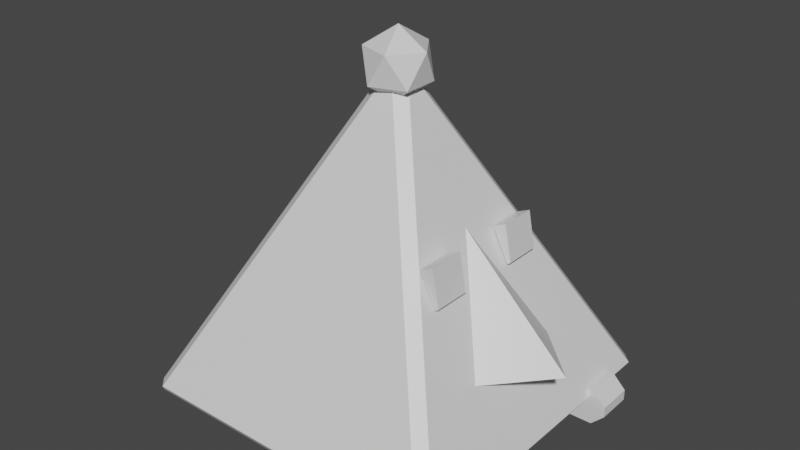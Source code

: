 # Source: PlayerTri.blend  (saved by Blender 2.90.8; exported with 4.5.12 LTS)
import bpy
from mathutils import Matrix  # noqa: F401  (used for matrix-valued properties, if any)

bpy.ops.wm.read_factory_settings(use_empty=True)
scene = bpy.context.scene
scene.name = 'Scene'

# ---- collections
col_collection = bpy.data.collections.new('Collection'); scene.collection.children.link(col_collection)

# ---- materials (node trees are filled in below, after node groups)
mat_material = bpy.data.materials.new('Material')
mat_material.alpha_threshold = 0.0
mat_material.use_transparent_shadow = False
mat_material.line_color = (0.0, 0.0, 0.0, 1.0)

# ---- material node trees
mat_material.use_nodes = True; mat_material.node_tree.nodes.clear()
_N = mat_material.node_tree.nodes; _L = mat_material.node_tree.links
n0 = _N.new('ShaderNodeOutputMaterial'); n0.name = 'Material Output'; n0.location = (300, 300)
n1 = _N.new('ShaderNodeBsdfPrincipled'); n1.name = 'Principled BSDF'; n1.location = (10, 300)
n1.distribution = 'GGX'
n1.subsurface_method = 'BURLEY'
n1.inputs[2].default_value = 0.4
n1.inputs[3].default_value = 1.45
n1.inputs[27].default_value = (0.0, 0.0, 0.0, 1.0)
n1.inputs[28].default_value = 1.0
_L.new(n1.outputs[0], n0.inputs[0])
n0.is_active_output = True

# ---- world
world_world = bpy.data.worlds.new('World'); scene.world = world_world
world_world.use_nodes = True; world_world.node_tree.nodes.clear()
_N = world_world.node_tree.nodes; _L = world_world.node_tree.links
n0 = _N.new('ShaderNodeOutputWorld'); n0.name = 'World Output'; n0.location = (300, 300)
n1 = _N.new('ShaderNodeBackground'); n1.name = 'Background'; n1.location = (10, 300)
n1.inputs[0].default_value = (0.05088, 0.05088, 0.05088, 1.0)
_L.new(n1.outputs[0], n0.inputs[0])
n0.is_active_output = True
world_world.color = (0.05088, 0.05088, 0.05088)
world_world.use_sun_shadow = False
world_world.sun_shadow_jitter_overblur = 0.0

# ---- meshes
me_cube = bpy.data.meshes.new('Cube')
me_cube.from_pydata([(0.0, 0.05966, 0.8807), (-0.05966, 0.0, 0.8807), (0.0, -0.05966, 0.8807), (0.05966, 0.0, 0.8807), (0.9455, 0.9455, -1.0), (0.916, 0.9756, -0.9513), (0.9756, 0.916, -0.9513), (0.916, -0.9756, -0.9513), (0.9455, -0.9455, -1.0), (0.9756, -0.916, -0.9513), (-0.9756, 0.916, -0.9513), (-0.916, 0.9756, -0.9513), (-0.9455, 0.9455, -1.0), (-0.9756, -0.916, -0.9513), (-0.9455, -0.9455, -1.0), (-0.916, -0.9756, -0.9513)], [], [(6, 3, 9), (12, 4, 8, 14), (13, 1, 10), (7, 2, 15), (0, 1, 2, 3), (4, 5, 6), (7, 8, 9), (10, 11, 12), (13, 14, 15), (12, 14, 13, 10), (4, 12, 11, 5), (3, 6, 5, 0), (14, 8, 7, 15), (8, 4, 6, 9), (15, 2, 1, 13), (2, 7, 9, 3), (0, 11, 10, 1), (11, 0, 5)])
_uv = me_cube.uv_layers.new(name='UVMap')
_uv.uv.foreach_set('vector', [0.3811, 0.5135, 0.6101, 0.7425, 0.3811, 0.7425, 0.1318, 0.5068, 0.3682, 0.5068, 0.3682, 0.7432, 0.1318, 0.7432, 0.3811, 0.01355, 0.6101, 0.2425, 0.3811, 0.2425, 0.3811, 0.7635, 0.6101, 0.9925, 0.3811, 0.9925, 0.6161, 0.9955, 0.6126, 1.0, 0.6126, 0.9876, 0.6126, 0.9876, 0.3682, 0.5068, 0.3645, 0.5, 0.375, 0.5105, 0.3645, 0.747, 0.3682, 0.75, 0.375, 0.7395, 0.128, 0.5105, 0.1355, 0.5, 0.125, 0.5068, 0.3811, 0.01355, 0.375, 0.006808, 0.3836, 0.008575, 0.375, 0.2432, 0.375, 0.006808, 0.3811, 0.01355, 0.3811, 0.2425, 0.3682, 0.5068, 0.1318, 0.5068, 0.1355, 0.5, 0.3645, 0.5, 0.6101, 0.7425, 0.3811, 0.5135, 0.3836, 0.5086, 0.6126, 0.7376, 0.375, 0.9932, 0.375, 0.7568, 0.3811, 0.7635, 0.3811, 0.9925, 0.3682, 0.7432, 0.3682, 0.5068, 0.3811, 0.5135, 0.3811, 0.7425, 0.3811, 0.9925, 0.6101, 0.9925, 0.6126, 1.0, 0.3836, 1.0, 0.6101, 0.9925, 0.3811, 0.7635, 0.3836, 0.7586, 0.6126, 0.9876, 0.6126, 0.25, 0.3836, 0.25, 0.3811, 0.2425, 0.6101, 0.2425, 0.3811, 0.2635, 0.6101, 0.4925, 0.3811, 0.4925])
me_cube.materials.append(mat_material)
me_cube.use_remesh_preserve_volume = False
me_cube.use_remesh_preserve_attributes = False
me_cube.use_mirror_vertex_groups = False
me_cube.update()
me_cube_001 = bpy.data.meshes.new('Cube.001')
me_cube_001.from_pydata([(0.003312, -0.007167, 0.6944), (0.1502, -0.1139, 0.8066), (-0.05278, -0.1798, 0.8066), (-0.1782, -0.007167, 0.8066), (-0.05278, 0.1655, 0.8066), (0.1502, 0.09953, 0.8066), (0.05941, -0.1798, 0.9882), (-0.1435, -0.1139, 0.9882), (-0.1435, 0.09953, 0.9882), (0.05941, 0.1655, 0.9882), (0.1848, -0.007167, 0.9882), (0.003312, -0.007167, 1.1)], [], [(0, 1, 2), (1, 0, 5), (0, 2, 3), (0, 3, 4), (0, 4, 5), (1, 5, 10), (2, 1, 6), (3, 2, 7), (4, 3, 8), (5, 4, 9), (1, 10, 6), (2, 6, 7), (3, 7, 8), (4, 8, 9), (5, 9, 10), (6, 10, 11), (7, 6, 11), (8, 7, 11), (9, 8, 11), (10, 9, 11)])
_uv = me_cube_001.uv_layers.new(name='UVMap')
_uv.uv.foreach_set('vector', [0.8182, 0.0, 0.7273, 0.1575, 0.9091, 0.1575, 0.7273, 0.1575, 0.6364, 0.0, 0.5455, 0.1575, 0.09091, 0.0, 0.0, 0.1575, 0.1818, 0.1575, 0.2727, 0.0, 0.1818, 0.1575, 0.3636, 0.1575, 0.4545, 0.0, 0.3636, 0.1575, 0.5455, 0.1575, 0.7273, 0.1575, 0.5455, 0.1575, 0.6364, 0.3149, 0.9091, 0.1575, 0.7273, 0.1575, 0.8182, 0.3149, 0.1818, 0.1575, 0.0, 0.1575, 0.09091, 0.3149, 0.3636, 0.1575, 0.1818, 0.1575, 0.2727, 0.3149, 0.5455, 0.1575, 0.3636, 0.1575, 0.4545, 0.3149, 0.7273, 0.1575, 0.6364, 0.3149, 0.8182, 0.3149, 0.9091, 0.1575, 0.8182, 0.3149, 1.0, 0.3149, 0.1818, 0.1575, 0.09091, 0.3149, 0.2727, 0.3149, 0.3636, 0.1575, 0.2727, 0.3149, 0.4545, 0.3149, 0.5455, 0.1575, 0.4545, 0.3149, 0.6364, 0.3149, 0.8182, 0.3149, 0.6364, 0.3149, 0.7273, 0.4724, 1.0, 0.3149, 0.8182, 0.3149, 0.9091, 0.4724, 0.2727, 0.3149, 0.09091, 0.3149, 0.1818, 0.4724, 0.4545, 0.3149, 0.2727, 0.3149, 0.3636, 0.4724, 0.6364, 0.3149, 0.4545, 0.3149, 0.5455, 0.4724])
me_cube_001.materials.append(mat_material)
me_cube_001.use_remesh_preserve_volume = False
me_cube_001.use_remesh_preserve_attributes = False
me_cube_001.use_mirror_vertex_groups = False
me_cube_001.update()
me_cube_002 = bpy.data.meshes.new('Cube.002')
me_cube_002.from_pydata([(0.4804, 0.4119, 0.06121), (0.5791, 0.4119, -0.1335), (0.5791, 0.1935, -0.1335), (0.4804, 0.1935, 0.06121), (0.5984, 0.4119, -0.119), (0.557, 0.4119, 0.09533), (0.5984, 0.1935, -0.119), (0.557, 0.1935, 0.09533)], [], [(3, 2, 1, 0), (7, 5, 4, 6), (0, 1, 4, 5), (1, 2, 6, 4), (2, 3, 7, 6), (3, 0, 5, 7)])
_uv = me_cube_002.uv_layers.new(name='UVMap')
_uv.uv.foreach_set('vector', [0.125, 0.5, 0.125, 0.75, 0.375, 0.75, 0.375, 0.5, 0.125, 0.5, 0.375, 0.5, 0.375, 0.75, 0.125, 0.75, 0.375, 0.5, 0.375, 0.75, 0.375, 0.75, 0.375, 0.5, 0.375, 0.75, 0.125, 0.75, 0.125, 0.75, 0.375, 0.75, 0.125, 0.75, 0.125, 0.5, 0.125, 0.5, 0.125, 0.75, 0.125, 0.5, 0.375, 0.5, 0.375, 0.5, 0.125, 0.5])
me_cube_002.materials.append(mat_material)
me_cube_002.use_remesh_preserve_volume = False
me_cube_002.use_remesh_preserve_attributes = False
me_cube_002.use_mirror_vertex_groups = False
me_cube_002.update()
me_cube_003 = bpy.data.meshes.new('Cube.003')
me_cube_003.from_pydata([(0.4804, -0.1972, 0.06121), (0.5791, -0.1972, -0.1335), (0.5791, -0.4155, -0.1335), (0.4804, -0.4155, 0.06121), (0.5984, -0.1972, -0.119), (0.557, -0.1972, 0.09533), (0.5984, -0.4155, -0.119), (0.557, -0.4155, 0.09533)], [], [(3, 2, 1, 0), (7, 5, 4, 6), (2, 3, 7, 6), (1, 2, 6, 4), (0, 1, 4, 5), (3, 0, 5, 7)])
_uv = me_cube_003.uv_layers.new(name='UVMap')
_uv.uv.foreach_set('vector', [0.125, 0.5, 0.125, 0.75, 0.375, 0.75, 0.375, 0.5, 0.125, 0.5, 0.375, 0.5, 0.375, 0.75, 0.125, 0.75, 0.125, 0.75, 0.125, 0.5, 0.125, 0.5, 0.125, 0.75, 0.375, 0.75, 0.125, 0.75, 0.125, 0.75, 0.375, 0.75, 0.375, 0.5, 0.375, 0.75, 0.375, 0.75, 0.375, 0.5, 0.125, 0.5, 0.375, 0.5, 0.375, 0.5, 0.125, 0.5])
me_cube_003.materials.append(mat_material)
me_cube_003.use_remesh_preserve_volume = False
me_cube_003.use_remesh_preserve_attributes = False
me_cube_003.use_mirror_vertex_groups = False
me_cube_003.update()
me_cube_004 = bpy.data.meshes.new('Cube.004')
me_cube_004.from_pydata([(0.4404, 0.0, 0.1165), (0.7679, 0.3274, -0.5384), (0.7679, -0.3274, -0.5384), (1.092, 0.0, -0.5197)], [], [(1, 2, 0), (0, 2, 3), (2, 1, 3), (1, 0, 3)])
_uv = me_cube_004.uv_layers.new(name='UVMap')
_uv.uv.foreach_set('vector', [0.375, 0.5, 0.375, 0.75, 0.625, 0.75, 0.625, 0.75, 0.375, 0.75, 0.625, 0.75, 0.375, 0.75, 0.375, 0.5, 0.375, 0.75, 0.375, 0.5, 0.625, 0.75, 0.375, 0.5])
me_cube_004.materials.append(mat_material)
me_cube_004.use_remesh_preserve_volume = False
me_cube_004.use_remesh_preserve_attributes = False
me_cube_004.use_mirror_vertex_groups = False
me_cube_004.update()
me_cube_005 = bpy.data.meshes.new('Cube.005')
me_cube_005.from_pydata([(1.076, 0.4813, -0.9859), (0.9984, 0.4813, -0.9082), (1.076, 0.6996, -1.049), (0.9984, 0.6996, -1.126), (0.9984, 0.6996, -0.9082), (1.076, 0.6996, -0.9859), (0.9984, 0.4813, -1.126), (1.076, 0.4813, -1.049), (-0.9984, 0.6996, -1.126), (-1.076, 0.6996, -1.049), (-1.076, 0.6996, -0.9859), (-0.9984, 0.6996, -0.9082), (-1.076, 0.4813, -1.049), (-0.9984, 0.4813, -1.126), (-0.9984, 0.4813, -0.9082), (-1.076, 0.4813, -0.9859)], [], [(1, 4, 11, 14), (6, 7, 0, 1, 14, 15, 12, 13), (4, 5, 2, 3, 8, 9, 10, 11), (0, 7, 2, 5), (15, 10, 9, 12), (3, 6, 13, 8), (10, 15, 14, 11), (12, 9, 8, 13), (6, 3, 2, 7), (4, 1, 0, 5)])
_uv = me_cube_005.uv_layers.new(name='UVMap')
_uv.uv.foreach_set('vector', [0.125, 0.5, 0.375, 0.5, 0.375, 0.5, 0.125, 0.5, 0.125, 0.75, 0.125, 0.661, 0.125, 0.589, 0.125, 0.5, 0.125, 0.5, 0.125, 0.589, 0.125, 0.661, 0.125, 0.75, 0.375, 0.5, 0.375, 0.589, 0.375, 0.661, 0.375, 0.75, 0.375, 0.75, 0.375, 0.661, 0.375, 0.589, 0.375, 0.5, 0.125, 0.589, 0.125, 0.661, 0.375, 0.661, 0.375, 0.589, 0.125, 0.589, 0.375, 0.589, 0.375, 0.661, 0.125, 0.661, 0.375, 0.75, 0.125, 0.75, 0.125, 0.75, 0.375, 0.75, 0.375, 0.589, 0.125, 0.589, 0.125, 0.5, 0.375, 0.5, 0.125, 0.661, 0.375, 0.661, 0.375, 0.75, 0.125, 0.75, 0.125, 0.75, 0.375, 0.75, 0.375, 0.661, 0.125, 0.661, 0.375, 0.5, 0.125, 0.5, 0.125, 0.589, 0.375, 0.589])
me_cube_005.materials.append(mat_material)
me_cube_005.use_remesh_preserve_volume = False
me_cube_005.use_remesh_preserve_attributes = False
me_cube_005.use_mirror_vertex_groups = False
me_cube_005.update()
me_cube_006 = bpy.data.meshes.new('Cube.006')
me_cube_006.from_pydata([(-0.9984, -0.7133, -0.9082), (-1.076, -0.7133, -0.9859), (-1.076, -0.7133, -1.049), (-0.9984, -0.7133, -1.126), (-1.076, -0.495, -0.9859), (-0.9984, -0.495, -0.9082), (-0.9984, -0.495, -1.126), (-1.076, -0.495, -1.049), (0.9984, -0.7133, -1.126), (1.076, -0.7133, -1.049), (0.9984, -0.495, -0.9082), (1.076, -0.495, -0.9859), (1.076, -0.495, -1.049), (0.9984, -0.495, -1.126), (1.076, -0.7133, -0.9859), (0.9984, -0.7133, -0.9082)], [], [(15, 10, 5, 0), (10, 11, 12, 13, 6, 7, 4, 5), (13, 8, 3, 6), (14, 9, 12, 11), (1, 4, 7, 2), (4, 1, 0, 5), (2, 7, 6, 3), (8, 13, 12, 9), (10, 15, 14, 11), (8, 9, 14, 15, 0, 1, 2, 3)])
_uv = me_cube_006.uv_layers.new(name='UVMap')
_uv.uv.foreach_set('vector', [0.125, 0.5, 0.375, 0.5, 0.375, 0.5, 0.125, 0.5, 0.375, 0.5, 0.375, 0.589, 0.375, 0.661, 0.375, 0.75, 0.375, 0.75, 0.375, 0.661, 0.375, 0.589, 0.375, 0.5, 0.375, 0.75, 0.125, 0.75, 0.125, 0.75, 0.375, 0.75, 0.125, 0.589, 0.125, 0.661, 0.375, 0.661, 0.375, 0.589, 0.125, 0.589, 0.375, 0.589, 0.375, 0.661, 0.125, 0.661, 0.375, 0.589, 0.125, 0.589, 0.125, 0.5, 0.375, 0.5, 0.125, 0.661, 0.375, 0.661, 0.375, 0.75, 0.125, 0.75, 0.125, 0.75, 0.375, 0.75, 0.375, 0.661, 0.125, 0.661, 0.375, 0.5, 0.125, 0.5, 0.125, 0.589, 0.375, 0.589, 0.125, 0.75, 0.125, 0.661, 0.125, 0.589, 0.125, 0.5, 0.125, 0.5, 0.125, 0.589, 0.125, 0.661, 0.125, 0.75])
me_cube_006.materials.append(mat_material)
me_cube_006.use_remesh_preserve_volume = False
me_cube_006.use_remesh_preserve_attributes = False
me_cube_006.use_mirror_vertex_groups = False
me_cube_006.update()

# ---- objects
ob_cube = bpy.data.objects.new('Cube', me_cube)
ob_cube_001 = bpy.data.objects.new('Cube.001', me_cube_001)
ob_cube_002 = bpy.data.objects.new('Cube.002', me_cube_002)
ob_cube_003 = bpy.data.objects.new('Cube.003', me_cube_003)
ob_cube_004 = bpy.data.objects.new('Cube.004', me_cube_004)
ob_cube_005 = bpy.data.objects.new('Cube.005', me_cube_005)
ob_cube_006 = bpy.data.objects.new('Cube.006', me_cube_006)

# ---- transforms, parenting, visibility, modifiers, constraints
ob_cube.location = (0.0, 0.0, 0.0)
ob_cube.lock_rotations_4d = False
ob_cube.empty_display_type = 'ARROWS'
ob_cube.lineart.crease_threshold = 0.0
ob_cube_001.location = (0.0, 0.0, 0.0)
ob_cube_001.lock_rotations_4d = False
ob_cube_001.empty_display_type = 'ARROWS'
ob_cube_001.lineart.crease_threshold = 0.0
ob_cube_002.location = (0.0, 0.0, 0.0)
ob_cube_002.lock_rotations_4d = False
ob_cube_002.empty_display_type = 'ARROWS'
ob_cube_002.lineart.crease_threshold = 0.0
ob_cube_003.location = (0.0, 0.0, 0.0)
ob_cube_003.lock_rotations_4d = False
ob_cube_003.empty_display_type = 'ARROWS'
ob_cube_003.lineart.crease_threshold = 0.0
ob_cube_004.location = (0.0, 0.0, 0.0)
ob_cube_004.lock_rotations_4d = False
ob_cube_004.empty_display_type = 'ARROWS'
ob_cube_004.lineart.crease_threshold = 0.0
ob_cube_005.location = (0.0, 0.0, 0.0)
ob_cube_005.lock_rotations_4d = False
ob_cube_005.empty_display_type = 'ARROWS'
ob_cube_005.lineart.crease_threshold = 0.0
ob_cube_006.location = (0.0, 0.0, 0.0)
ob_cube_006.lock_rotations_4d = False
ob_cube_006.empty_display_type = 'ARROWS'
ob_cube_006.lineart.crease_threshold = 0.0

# ---- collection membership
col_collection.objects.link(ob_cube)
col_collection.objects.link(ob_cube_001)
col_collection.objects.link(ob_cube_002)
col_collection.objects.link(ob_cube_003)
col_collection.objects.link(ob_cube_004)
col_collection.objects.link(ob_cube_005)
col_collection.objects.link(ob_cube_006)

# ---- scene / render settings (as saved in the file)
scene.frame_start = 1; scene.frame_end = 250; scene.frame_set(1)
scene.render.engine = 'BLENDER_EEVEE_NEXT'
scene.cycles.use_denoising = False
scene.cycles.samples = 128
scene.cycles.sampling_pattern = 'TABULATED_SOBOL'
scene.cycles.use_adaptive_sampling = False
scene.cycles.use_light_tree = False
scene.view_settings.view_transform = 'Filmic'
bpy.context.view_layer.update()

# ---- added for rendering (the .blend has no active camera and no usable light): camera, sun
cam_auto = bpy.data.cameras.new('AutoCamera')
cam_auto.lens = 50.0
cam_auto.sensor_width = 36.0
cam_auto.clip_end = 1000.0
ob_auto_camera = bpy.data.objects.new('AutoCamera', cam_auto)
scene.collection.objects.link(ob_auto_camera)
ob_auto_camera.location = (3.40338, -4.07448, 2.70325)
ob_auto_camera.rotation_euler = (1.09748, -7.21219e-08, 0.694738)
scene.camera = ob_auto_camera
light_auto_sun = bpy.data.lights.new('AutoSun', 'SUN')
light_auto_sun.energy = 3.0
light_auto_sun.angle = 0.0523599
ob_auto_sun = bpy.data.objects.new('AutoSun', light_auto_sun)
scene.collection.objects.link(ob_auto_sun)
ob_auto_sun.rotation_euler = (0.872665, 0.174533, 0.523599)
bpy.context.view_layer.update()

